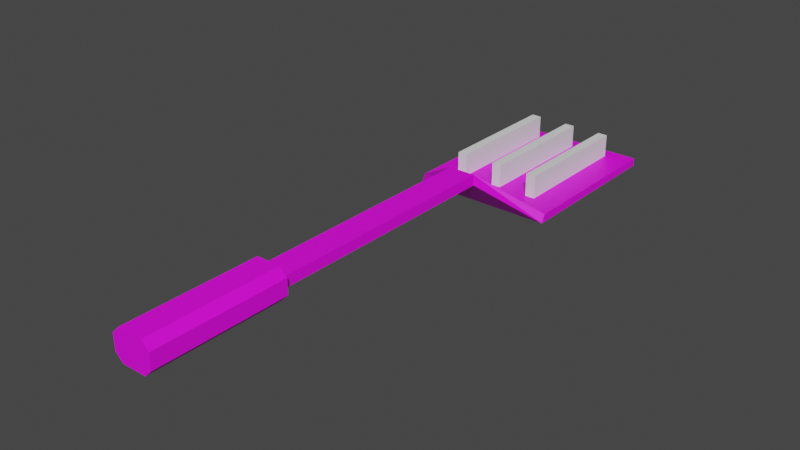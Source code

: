# Source: Spatula.blend  (saved by Blender 3.4.6; exported with 4.5.12 LTS)
import bpy
from mathutils import Matrix  # noqa: F401  (used for matrix-valued properties, if any)

bpy.ops.wm.read_factory_settings(use_empty=True)
scene = bpy.context.scene
scene.name = 'Scene'

# ---- collections
col_collection = bpy.data.collections.new('Collection'); scene.collection.children.link(col_collection)

# ---- images (referenced by path relative to the original .blend; pixels are not part of the script)
import os
ASSET_DIR = os.environ.get("B2B_ASSET_DIR", "")  # directory of the original .blend (textures are referenced by path, not embedded)
HERE = os.path.dirname(os.path.abspath(__file__))  # packed textures are extracted next to this script under _unpacked/

def load_image(name, relpath, width, height, colorspace="sRGB"):
    """Load a texture the original file referenced (path relative to the .blend, or extracted next to this script)."""
    p = next((c for c in (os.path.join(HERE, relpath), os.path.join(ASSET_DIR, relpath)) if relpath and os.path.exists(c)), "")
    if p:
        img = bpy.data.images.load(p, check_existing=True)
        img.name = name
    else:  # same state as the original file: an image datablock whose file is absent (Cycles renders it pink)
        img = bpy.data.images.new(name, width, height)
        img.source = "FILE"
        img.filepath = "//" + (relpath or name)
    img.colorspace_settings.name = colorspace
    return img
img_spatula_tif = load_image('spatula.tif', 'spatula.tif', 1024, 1024, 'sRGB')

# ---- materials (node trees are filled in below, after node groups)
mat_material = bpy.data.materials.new('Material')
mat_material.alpha_threshold = 0.0
mat_material.use_transparent_shadow = False
mat_material.roughness = 0.5
mat_material.line_color = (0.0, 0.0, 0.0, 1.0)

# ---- material node trees
mat_material.use_nodes = True; mat_material.node_tree.nodes.clear()
_N = mat_material.node_tree.nodes; _L = mat_material.node_tree.links
n0 = _N.new('ShaderNodeOutputMaterial'); n0.name = 'Material Output'; n0.location = (300, 300)
n1 = _N.new('ShaderNodeBsdfPrincipled'); n1.name = 'Principled BSDF'; n1.location = (10, 300)
n1.distribution = 'GGX'
n1.subsurface_method = 'RANDOM_WALK_SKIN'
n1.inputs[3].default_value = 1.45
n1.inputs[27].default_value = (0.0, 0.0, 0.0, 1.0)
n1.inputs[28].default_value = 1.0
n2 = _N.new('ShaderNodeTexImage'); n2.name = 'Image Texture'; n2.location = (-381, 203)
n2.image = img_spatula_tif
_L.new(n1.outputs[0], n0.inputs[0])
_L.new(n2.outputs[0], n1.inputs[0])
n0.is_active_output = True

# ---- world
world_world = bpy.data.worlds.new('World'); scene.world = world_world
world_world.use_nodes = True; world_world.node_tree.nodes.clear()
_N = world_world.node_tree.nodes; _L = world_world.node_tree.links
n0 = _N.new('ShaderNodeOutputWorld'); n0.name = 'World Output'; n0.location = (300, 300)
n1 = _N.new('ShaderNodeBackground'); n1.name = 'Background'; n1.location = (10, 300)
n1.inputs[0].default_value = (0.05088, 0.05088, 0.05088, 1.0)
_L.new(n1.outputs[0], n0.inputs[0])
n0.is_active_output = True
world_world.color = (0.05088, 0.05088, 0.05088)
world_world.use_sun_shadow = False
world_world.sun_shadow_jitter_overblur = 0.0

# ---- meshes
me_cube = bpy.data.meshes.new('Cube')
me_cube.from_pydata([(0.6885, 1.0, 0.3157), (-0.6885, 1.0, 0.3157), (0.6885, 1.0, 0.8524), (-0.6885, 1.0, 0.8524), (0.6885, 13.5, 0.3157), (-0.6885, 13.5, 0.3157), (0.6885, 13.5, 0.8524), (-0.6885, 13.5, 0.8524), (3.581, 15.03, -1.335), (-3.581, 15.03, -1.335), (3.581, 15.23, -0.9356), (-3.581, 15.23, -0.9356), (3.581, 23.65, -1.335), (-3.581, 23.65, -1.335), (3.581, 23.65, -0.9356), (-3.581, 23.65, -0.9356), (0.6173, 1.0, 1.359), (1.0, 1.0, 0.9761), (0.7995, 1.0, 1.033), (1.0, 1.0, 0.192), (0.6173, 1.0, -0.1907), (0.7995, 1.0, 0.1353), (1.0, -5.707, 0.9761), (0.6173, -5.707, 1.359), (0.6173, -5.707, -0.1907), (1.0, -5.707, 0.192), (-1.0, 1.0, 0.9761), (-0.6173, 1.0, 1.359), (-0.7995, 1.0, 1.033), (-0.6173, 1.0, -0.1907), (-1.0, 1.0, 0.192), (-0.7995, 1.0, 0.1353), (-0.6173, -5.707, 1.359), (-1.0, -5.707, 0.9761), (-1.0, -5.707, 0.192), (-0.6173, -5.707, -0.1907), (-2.323, 16.33, -1.335), (-0.2512, 16.33, -1.335), (-1.821, 16.33, -1.335), (0.2512, 16.33, -1.335), (2.243, 16.33, -1.335), (1.741, 16.33, -1.335), (-2.323, 22.98, -1.335), (-0.2512, 22.98, -1.335), (-1.821, 22.98, -1.335), (0.2512, 22.98, -1.335), (1.741, 22.98, -1.335), (2.243, 22.98, -1.335), (-1.821, 16.33, -0.9356), (-2.323, 16.33, -0.9356), (-0.2512, 16.33, -0.9356), (1.741, 16.33, -0.9356), (0.2512, 16.33, -0.9356), (2.243, 16.33, -0.9356), (-1.821, 22.98, -0.9356), (-2.323, 22.98, -0.9356), (-0.2512, 22.98, -0.9356), (0.2512, 22.98, -0.9356), (2.243, 22.98, -0.9356), (1.741, 22.98, -0.9356)], [], [(27, 16, 18, 2, 3, 28), (28, 3, 1, 31, 30, 26), (25, 22, 23, 32, 33, 34, 35, 24), (16, 27, 32, 23), (34, 33, 26, 30), (1, 3, 7, 5), (29, 20, 24, 35), (31, 1, 0, 21, 20, 29), (19, 17, 22, 25), (7, 6, 10, 11), (0, 1, 5, 4), (3, 2, 6, 7), (2, 0, 4, 6), (9, 11, 15, 13), (6, 4, 8, 10), (5, 7, 11, 9), (4, 5, 9, 8), (13, 15, 14, 12), (41, 39, 45, 43, 44, 42, 13, 12, 47, 46), (38, 44, 43, 37, 39, 41, 40, 47, 12, 8, 9, 13, 42, 36), (58, 14, 15, 55, 54, 48, 50, 56, 57, 52, 51, 59), (15, 11, 10, 14, 58, 53, 51, 52, 50, 48, 49, 55), (10, 8, 12, 14), (16, 17, 18), (19, 20, 21), (26, 27, 28), (29, 30, 31), (29, 35, 34, 30), (16, 23, 22, 17), (32, 27, 26, 33), (24, 20, 19, 25), (21, 0, 2, 18, 17, 19), (50, 37, 43, 56), (56, 43, 45, 57), (45, 39, 52, 57), (39, 37, 50, 52), (49, 36, 42, 55), (55, 42, 44, 54), (44, 38, 48, 54), (38, 36, 49, 48), (51, 41, 46, 59), (59, 46, 47, 58), (47, 40, 53, 58), (40, 41, 51, 53)])
me_cube.polygons.foreach_set('material_index', [0, 0, 0, 0, 0, 0, 0, 0, 0, 0, 0, 0, 0, 0, 0, 0, 0, 0, 0, 0, 0, 0, 0, 0, 0, 0, 0, 0, 0, 0, 0, 0, 568, 568, 568, 568, 568, 568, 568, 568, 568, 568, 568, 568])
_uv = me_cube.uv_layers.new(name='UVMap')
_uv.uv.foreach_set('vector', [0.6643, 0.342, 0.6643, 0.3883, 0.6521, 0.3952, 0.6453, 0.391, 0.6453, 0.3393, 0.6521, 0.3351, 0.6521, 0.3351, 0.6453, 0.3393, 0.6252, 0.3393, 0.6184, 0.3351, 0.6205, 0.3276, 0.65, 0.3276, 0.65, 0.3273, 0.6205, 0.3273, 0.6062, 0.3129, 0.6062, 0.2666, 0.6205, 0.2522, 0.65, 0.2522, 0.6643, 0.2666, 0.6643, 0.3129, 0.7226, 0.000144, 0.7689, 0.000144, 0.7689, 0.2519, 0.7226, 0.2519, 0.8187, 0.2519, 0.7893, 0.2519, 0.7893, 0.000144, 0.8187, 0.000144, 0.3367, 0.982, 0.311, 0.986, 0.2176, 0.3828, 0.244, 0.3834, 0.6062, 0.0001441, 0.6525, 0.0001441, 0.6525, 0.2519, 0.6062, 0.2519, 0.6184, 0.3351, 0.6252, 0.3393, 0.6252, 0.391, 0.6184, 0.3952, 0.6062, 0.3883, 0.6062, 0.342, 0.6728, 0.000144, 0.7023, 0.000144, 0.7023, 0.2519, 0.6728, 0.2519, 0.2176, 0.3828, 0.1503, 0.3964, 0.01507, 0.2956, 0.322, 0.2538, 0.4456, 0.000144, 0.4973, 0.000144, 0.4973, 0.4695, 0.4456, 0.4695, 0.311, 0.986, 0.2492, 0.9958, 0.1503, 0.3964, 0.2176, 0.3828, 0.2492, 0.9958, 0.225, 0.9999, 0.1252, 0.4044, 0.1503, 0.3964, 0.3367, 0.2604, 0.322, 0.2538, 0.2822, 0.01465, 0.2929, 0.0002251, 0.1503, 0.3964, 0.1252, 0.4044, 0.000144, 0.306, 0.01507, 0.2956, 0.244, 0.3834, 0.2176, 0.3828, 0.322, 0.2538, 0.3367, 0.2604, 0.4456, 0.4695, 0.4973, 0.4695, 0.6059, 0.5539, 0.337, 0.5539, 0.2929, 0.0002251, 0.2822, 0.01465, 0.01745, 0.01959, 0.002236, 0.000145, 0.4061, 0.6028, 0.462, 0.6028, 0.462, 0.8523, 0.4809, 0.8523, 0.5398, 0.8523, 0.5587, 0.8523, 0.6059, 0.8776, 0.337, 0.8776, 0.3872, 0.8523, 0.4061, 0.8523, 0.5398, 0.6028, 0.5398, 0.8523, 0.4809, 0.8523, 0.4809, 0.6028, 0.462, 0.6028, 0.4061, 0.6028, 0.3872, 0.6028, 0.3872, 0.8523, 0.337, 0.8776, 0.337, 0.5539, 0.6059, 0.5539, 0.6059, 0.8776, 0.5587, 0.8523, 0.5587, 0.6028, 0.05019, 0.03723, 0.01745, 0.01959, 0.2822, 0.01465, 0.2529, 0.03479, 0.217, 0.04344, 0.2351, 0.2218, 0.183, 0.2298, 0.1736, 0.04627, 0.1338, 0.04381, 0.1521, 0.2321, 0.1027, 0.2368, 0.09082, 0.04464, 0.2822, 0.01465, 0.322, 0.2538, 0.01507, 0.2956, 0.01745, 0.01959, 0.05019, 0.03723, 0.06998, 0.2438, 0.1027, 0.2368, 0.1521, 0.2321, 0.183, 0.2298, 0.2351, 0.2218, 0.265, 0.2193, 0.2529, 0.03479, 0.01507, 0.2956, 0.000144, 0.306, 0.002236, 0.000145, 0.01745, 0.01959, 0.6643, 0.3883, 0.65, 0.4027, 0.6521, 0.3952, 0.6205, 0.4027, 0.6062, 0.3883, 0.6184, 0.3952, 0.65, 0.3276, 0.6643, 0.342, 0.6521, 0.3351, 0.6062, 0.342, 0.6205, 0.3276, 0.6184, 0.3351, 0.839, 0.000144, 0.839, 0.2519, 0.8187, 0.2519, 0.8187, 0.000144, 0.7226, 0.000144, 0.7226, 0.2519, 0.7023, 0.2519, 0.7023, 0.000144, 0.7689, 0.2519, 0.7689, 0.000144, 0.7893, 0.000144, 0.7893, 0.2519, 0.6525, 0.2519, 0.6525, 0.0001441, 0.6728, 0.000144, 0.6728, 0.2519, 0.6184, 0.3952, 0.6252, 0.391, 0.6453, 0.391, 0.6521, 0.3952, 0.65, 0.4027, 0.6205, 0.4027, 0.183, 0.2298, 0.1737, 0.2155, 0.1622, 0.06442, 0.1736, 0.04627, 0.1736, 0.04627, 0.1622, 0.06442, 0.1489, 0.06682, 0.1338, 0.04381, 0.1489, 0.06682, 0.1597, 0.2142, 0.1521, 0.2321, 0.1338, 0.04381, 0.1597, 0.2142, 0.1737, 0.2155, 0.183, 0.2298, 0.1521, 0.2321, 0.265, 0.2193, 0.2558, 0.2054, 0.2427, 0.05622, 0.2529, 0.03479, 0.2529, 0.03479, 0.2427, 0.05622, 0.2305, 0.05992, 0.217, 0.04344, 0.2305, 0.05992, 0.2421, 0.2043, 0.2351, 0.2218, 0.217, 0.04344, 0.2421, 0.2043, 0.2558, 0.2054, 0.265, 0.2193, 0.2351, 0.2218, 0.1027, 0.2368, 0.09276, 0.2232, 0.07935, 0.06151, 0.09082, 0.04464, 0.09082, 0.04464, 0.07935, 0.06151, 0.06595, 0.06333, 0.05019, 0.03723, 0.06595, 0.06333, 0.07776, 0.2225, 0.06998, 0.2438, 0.05019, 0.03723, 0.07776, 0.2225, 0.09276, 0.2232, 0.1027, 0.2368, 0.06998, 0.2438])
me_cube.materials.append(mat_material)
me_cube.use_mirror_vertex_groups = False
me_cube.update()
me_cube_001 = bpy.data.meshes.new('Cube.001')
me_cube_001.from_pydata([(-1.0, -1.0, -1.0), (-1.0, -1.0, 1.0), (-1.0, 1.0, -1.0), (-1.0, 1.0, 1.0), (1.0, -1.0, -1.0), (1.0, -1.0, 1.0), (1.0, 1.0, -1.0), (1.0, 1.0, 1.0), (-9.247, -1.0, -1.0), (-9.247, -1.0, 1.0), (-9.247, 1.0, -1.0), (-9.247, 1.0, 1.0), (-7.247, -1.0, -1.0), (-7.247, -1.0, 1.0), (-7.247, 1.0, -1.0), (-7.247, 1.0, 1.0), (6.93, -1.0, -1.0), (6.93, -1.0, 1.0), (6.93, 1.0, -1.0), (6.93, 1.0, 1.0), (8.93, -1.0, -1.0), (8.93, -1.0, 1.0), (8.93, 1.0, -1.0), (8.93, 1.0, 1.0)], [], [(0, 1, 3, 2), (2, 3, 7, 6), (6, 7, 5, 4), (4, 5, 1, 0), (2, 6, 4, 0), (7, 3, 1, 5), (8, 9, 11, 10), (10, 11, 15, 14), (14, 15, 13, 12), (12, 13, 9, 8), (10, 14, 12, 8), (15, 11, 9, 13), (16, 17, 19, 18), (18, 19, 23, 22), (22, 23, 21, 20), (20, 21, 17, 16), (18, 22, 20, 16), (23, 19, 17, 21)])
_uv = me_cube_001.uv_layers.new(name='UVMap')
_uv.uv.foreach_set('vector', [0.375, 0.0, 0.625, 0.0, 0.625, 0.25, 0.375, 0.25, 0.375, 0.25, 0.625, 0.25, 0.625, 0.5, 0.375, 0.5, 0.375, 0.5, 0.625, 0.5, 0.625, 0.75, 0.375, 0.75, 0.375, 0.75, 0.625, 0.75, 0.625, 1.0, 0.375, 1.0, 0.125, 0.5, 0.375, 0.5, 0.375, 0.75, 0.125, 0.75, 0.625, 0.5, 0.875, 0.5, 0.875, 0.75, 0.625, 0.75, 0.375, 0.0, 0.625, 0.0, 0.625, 0.25, 0.375, 0.25, 0.375, 0.25, 0.625, 0.25, 0.625, 0.5, 0.375, 0.5, 0.375, 0.5, 0.625, 0.5, 0.625, 0.75, 0.375, 0.75, 0.375, 0.75, 0.625, 0.75, 0.625, 1.0, 0.375, 1.0, 0.125, 0.5, 0.375, 0.5, 0.375, 0.75, 0.125, 0.75, 0.625, 0.5, 0.875, 0.5, 0.875, 0.75, 0.625, 0.75, 0.375, 0.0, 0.625, 0.0, 0.625, 0.25, 0.375, 0.25, 0.375, 0.25, 0.625, 0.25, 0.625, 0.5, 0.375, 0.5, 0.375, 0.5, 0.625, 0.5, 0.625, 0.75, 0.375, 0.75, 0.375, 0.75, 0.625, 0.75, 0.625, 1.0, 0.375, 1.0, 0.125, 0.5, 0.375, 0.5, 0.375, 0.75, 0.125, 0.75, 0.625, 0.5, 0.875, 0.5, 0.875, 0.75, 0.625, 0.75])
me_cube_001.update()

# ---- objects
ob_cube = bpy.data.objects.new('Cube', me_cube)
ob_cube_001 = bpy.data.objects.new('Cube.001', me_cube_001)

# ---- transforms, parenting, visibility, modifiers, constraints
ob_cube.location = (0.0, 0.0, 0.0)
ob_cube.lock_rotations_4d = False
ob_cube.empty_display_type = 'ARROWS'
ob_cube.lineart.crease_threshold = 0.0
ob_cube_001.location = (0.0, 19.65, -0.7728)
ob_cube_001.scale = (0.2512, 3.322, 1.0)

# ---- collection membership
col_collection.objects.link(ob_cube)
col_collection.objects.link(ob_cube_001)

# ---- scene / render settings (as saved in the file)
scene.frame_start = 1; scene.frame_end = 250; scene.frame_set(1)
scene.render.engine = 'BLENDER_EEVEE_NEXT'
scene.cycles.sampling_pattern = 'TABULATED_SOBOL'
scene.cycles.use_light_tree = False
scene.view_settings.view_transform = 'Filmic'
bpy.context.view_layer.update()

# ---- added for rendering (the .blend has no active camera and no usable light): camera, sun
cam_auto = bpy.data.cameras.new('AutoCamera')
cam_auto.lens = 50.0
cam_auto.sensor_width = 36.0
cam_auto.clip_end = 1000.0
ob_auto_camera = bpy.data.objects.new('AutoCamera', cam_auto)
scene.collection.objects.link(ob_auto_camera)
ob_auto_camera.location = (28.1082, -24.7581, 22.2795)
ob_auto_camera.rotation_euler = (1.09748, -7.21219e-08, 0.694738)
scene.camera = ob_auto_camera
light_auto_sun = bpy.data.lights.new('AutoSun', 'SUN')
light_auto_sun.energy = 3.0
light_auto_sun.angle = 0.0523599
ob_auto_sun = bpy.data.objects.new('AutoSun', light_auto_sun)
scene.collection.objects.link(ob_auto_sun)
ob_auto_sun.rotation_euler = (0.872665, 0.174533, 0.523599)
bpy.context.view_layer.update()
